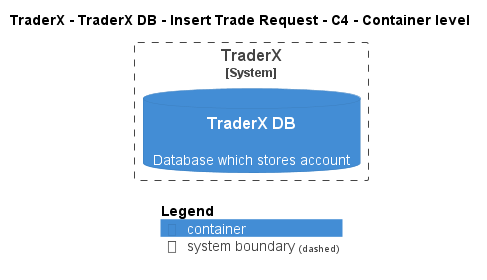

The diagram above was rendered by PlantUML. Its source (embedded in the PNG):
@startuml
!pragma layout smetana
!include ..\..\..\..\..\..\.c4s\C4_Container.puml

AddElementTag("state:new", $bgColor=green, $fontColor=#ffffff, $borderColor=green, $shadowing="False")
AddElementTag("state:changed", $bgColor=orange, $fontColor=#ffffff, $borderColor=orange, $shadowing="False")
AddElementTag("state:removed", $bgColor=red, $fontColor=#ffffff, $borderColor=red, $shadowing="False")

AddRelTag("state:new", $textColor=green, $lineColor=green)
AddRelTag("state:changed", $textColor=orange, $lineColor=orange)
AddRelTag("state:removed", $textColor=red, $lineColor=red)

SHOW_PERSON_PORTRAIT()
LAYOUT_TOP_DOWN()

skinparam linetype polyline

title TraderX - TraderX DB - Insert Trade Request - C4 - Container level


System_Boundary(TraderX.SoftwareSystems.TraderX, "TraderX") {
    ContainerDb(TraderX.SoftwareSystems.TraderX.Containers.TraderXDB, "TraderX DB", "", "Database which stores account")
}



SHOW_LEGEND()
@enduml